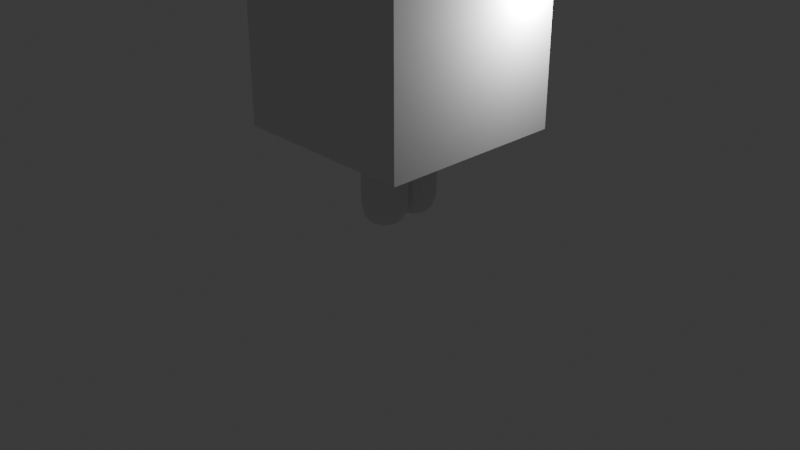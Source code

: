 # Source: joker.blend  (saved by Blender 4.3.34; exported with 4.5.12 LTS)
import bpy
from mathutils import Matrix  # noqa: F401  (used for matrix-valued properties, if any)

bpy.ops.wm.read_factory_settings(use_empty=True)
scene = bpy.context.scene
scene.name = 'Scene'

# ---- collections
col_collection = bpy.data.collections.new('Collection'); scene.collection.children.link(col_collection)
col_collection_2 = bpy.data.collections.new('Collection 2'); scene.collection.children.link(col_collection_2)
col_model = bpy.data.collections.new('model'); scene.collection.children.link(col_model)
col_mouth = bpy.data.collections.new('mouth'); col_model.children.link(col_mouth)
col_eyes = bpy.data.collections.new('eyes'); col_model.children.link(col_eyes)

# ---- materials (node trees are filled in below, after node groups)
mat_white = bpy.data.materials.new('white')
mat_red = bpy.data.materials.new('red')
mat_black = bpy.data.materials.new('black')
mat_yellow = bpy.data.materials.new('yellow')

# ---- material node trees
mat_white.use_nodes = True; mat_white.node_tree.nodes.clear()
_N = mat_white.node_tree.nodes; _L = mat_white.node_tree.links
n0 = _N.new('ShaderNodeBsdfPrincipled'); n0.name = 'Principled BSDF'; n0.location = (10, 300)
n0.inputs[0].default_value = (0.9822, 0.9823, 0.9823, 1.0)
n1 = _N.new('ShaderNodeOutputMaterial'); n1.name = 'Material Output'; n1.location = (300, 300)
_L.new(n0.outputs[0], n1.inputs[0])
n1.is_active_output = True
mat_red.use_nodes = True; mat_red.node_tree.nodes.clear()
_N = mat_red.node_tree.nodes; _L = mat_red.node_tree.links
n0 = _N.new('ShaderNodeBsdfPrincipled'); n0.name = 'Principled BSDF'; n0.location = (10, 300)
n0.inputs[0].default_value = (0.9822, 0.1144, 0.09084, 1.0)
n0.inputs[2].default_value = 1.0
n1 = _N.new('ShaderNodeOutputMaterial'); n1.name = 'Material Output'; n1.location = (300, 300)
_L.new(n0.outputs[0], n1.inputs[0])
n1.is_active_output = True
mat_black.use_nodes = True; mat_black.node_tree.nodes.clear()
_N = mat_black.node_tree.nodes; _L = mat_black.node_tree.links
n0 = _N.new('ShaderNodeBsdfPrincipled'); n0.name = 'Principled BSDF'; n0.location = (10, 300)
n0.inputs[0].default_value = (0.07819, 0.1248, 0.1356, 1.0)
n1 = _N.new('ShaderNodeOutputMaterial'); n1.name = 'Material Output'; n1.location = (300, 300)
_L.new(n0.outputs[0], n1.inputs[0])
n1.is_active_output = True
mat_yellow.use_nodes = True; mat_yellow.node_tree.nodes.clear()
_N = mat_yellow.node_tree.nodes; _L = mat_yellow.node_tree.links
n0 = _N.new('ShaderNodeBsdfPrincipled'); n0.name = 'Principled BSDF'; n0.location = (10, 300)
n0.inputs[0].default_value = (0.9822, 0.3613, 1.009e-07, 1.0)
n1 = _N.new('ShaderNodeOutputMaterial'); n1.name = 'Material Output'; n1.location = (300, 300)
_L.new(n0.outputs[0], n1.inputs[0])
n1.is_active_output = True

# ---- world
world_world = bpy.data.worlds.new('World'); scene.world = world_world
world_world.use_nodes = True; world_world.node_tree.nodes.clear()
_N = world_world.node_tree.nodes; _L = world_world.node_tree.links
n0 = _N.new('ShaderNodeOutputWorld'); n0.name = 'World Output'; n0.location = (300, 300)
n1 = _N.new('ShaderNodeBackground'); n1.name = 'Background'; n1.location = (10, 300)
n1.inputs[0].default_value = (0.05088, 0.05088, 0.05088, 1.0)
_L.new(n1.outputs[0], n0.inputs[0])
n0.is_active_output = True
world_world.color = (0.05088, 0.05088, 0.05088)
world_world.sun_shadow_jitter_overblur = 0.0

# ---- cameras
cam_camera = bpy.data.cameras.new('Camera')
cam_camera.clip_end = 100.0
cam_camera.ortho_scale = 7.314

# ---- lights
light_light = bpy.data.lights.new('Light', 'POINT')
light_light.energy = 500.0
light_light.shadow_soft_size = 0.1

# ---- meshes
me_cube_002 = bpy.data.meshes.new('Cube.002')
me_cube_002.from_pydata([(-1.0, -1.0, 0.06486), (-1.0, -1.0, 1.0), (-1.0, 1.0, 0.06486), (-1.0, 1.0, 1.0), (1.0, -1.0, 0.06486), (1.0, -1.0, 1.0), (1.0, 1.0, 0.06486), (1.0, 1.0, 1.0), (-1.0, 1.0, -0.8616), (-1.0, -1.0, -0.8616), (1.0, 1.0, -0.8616), (1.0, -1.0, -0.8616)], [], [(0, 1, 3, 2), (2, 3, 7, 6), (6, 7, 5, 4), (4, 5, 1, 0), (4, 0, 9, 11), (7, 3, 1, 5), (8, 10, 11, 9), (2, 6, 10, 8), (0, 2, 8, 9), (6, 4, 11, 10)])
_uv = me_cube_002.uv_layers.new(name='UVMap')
_uv.uv.foreach_set('vector', [0.375, 0.0, 0.625, 0.0, 0.625, 0.25, 0.375, 0.25, 0.375, 0.25, 0.625, 0.25, 0.625, 0.5, 0.375, 0.5, 0.375, 0.5, 0.625, 0.5, 0.625, 0.75, 0.375, 0.75, 0.375, 0.75, 0.625, 0.75, 0.625, 1.0, 0.375, 1.0, 0.375, 0.75, 0.375, 1.0, 0.375, 1.0, 0.375, 0.75, 0.625, 0.5, 0.875, 0.5, 0.875, 0.75, 0.625, 0.75, 0.125, 0.5, 0.375, 0.5, 0.375, 0.75, 0.125, 0.75, 0.375, 0.25, 0.375, 0.5, 0.375, 0.5, 0.375, 0.25, 0.375, 0.0, 0.375, 0.25, 0.375, 0.25, 0.375, 0.0, 0.375, 0.5, 0.375, 0.75, 0.375, 0.75, 0.375, 0.5])
me_cube_002.update()
me_plane = bpy.data.meshes.new('Plane')
me_plane.from_pydata([(-1.093e-18, 0.1951, -0.004921), (-1.093e-18, 0.1951, 1.073), (1.126e-16, 0.1568, 1.542), (1.126e-16, 1.043, 1.542)], [(0, 1), (2, 3)], [])
_uv = me_plane.uv_layers.new(name='UVMap')
_uv.uv.foreach_set('vector', [])
me_plane.update()
me_cube_003 = bpy.data.meshes.new('Cube.003')
me_cube_003.from_pydata([(-1.0, -1.0, -1.0), (-1.0, -1.0, 1.0), (-1.0, 1.0, -1.0), (-1.0, 1.0, 1.0), (1.0, -1.0, -1.0), (1.0, -1.0, 1.0), (1.0, 1.0, -1.0), (1.0, 1.0, 1.0)], [], [(0, 1, 3, 2), (2, 3, 7, 6), (6, 7, 5, 4), (4, 5, 1, 0), (2, 6, 4, 0), (7, 3, 1, 5)])
_uv = me_cube_003.uv_layers.new(name='UVMap')
_uv.uv.foreach_set('vector', [0.375, 0.0, 0.625, 0.0, 0.625, 0.25, 0.375, 0.25, 0.375, 0.25, 0.625, 0.25, 0.625, 0.5, 0.375, 0.5, 0.375, 0.5, 0.625, 0.5, 0.625, 0.75, 0.375, 0.75, 0.375, 0.75, 0.625, 0.75, 0.625, 1.0, 0.375, 1.0, 0.125, 0.5, 0.375, 0.5, 0.375, 0.75, 0.125, 0.75, 0.625, 0.5, 0.875, 0.5, 0.875, 0.75, 0.625, 0.75])
me_cube_003.update()
me_cube_001 = bpy.data.meshes.new('Cube.001')
me_cube_001.from_pydata([(-0.007012, 0.0, -0.9608), (-0.3531, 0.0, 1.135), (-0.3531, 0.6299, 1.135), (1.4, 0.0, -1.067), (0.8857, 0.0, 1.135), (0.8857, 0.6299, 1.135), (-0.673, 0.0, -0.1511), (-0.673, 1.135, -0.09072), (1.274, 1.135, -0.09072), (1.274, 0.0, -0.1511), (-0.6044, 0.0, 0.1376), (-0.6044, 1.066, 0.198), (1.205, 1.066, 0.198), (1.205, 0.0, 0.1376), (-0.1943, 0.8145, -0.4297), (0.795, 0.8145, -0.4297), (-0.1943, 0.0, -0.4297), (1.029, 0.7727, 0.4292), (1.029, 0.0, 0.4292), (1.097, 0.4072, -0.7484)], [], [(12, 11, 17), (2, 11, 10, 1), (14, 0, 16), (9, 15, 8), (5, 2, 1, 4), (15, 9, 3, 19), (14, 7, 8, 15), (16, 6, 7, 14), (7, 11, 12, 8), (6, 10, 11, 7), (14, 3, 0), (15, 19, 3, 14), (18, 17, 5, 4), (8, 12, 13, 9), (2, 5, 17, 11), (12, 17, 18, 13)])
me_cube_001.attributes.new('crease_vert', 'FLOAT', 'POINT').data.foreach_set('value', [0.0, 0.0, 0.0, 0.45, 0.0, 0.0, 0.0, 0.0, 0.0, 0.0, 0.0, 0.0, 0.0, 0.0, 0.0, 0.0, 0.0, 0.0, 0.0, 0.0])
_uv = me_cube_001.uv_layers.new(name='UVMap')
_uv.uv.foreach_set('vector', [0.5172, 0.5, 0.5172, 0.25, 0.5487, 0.5, 0.875, 0.5, 0.5172, 0.25, 0.5172, 0.0, 0.875, 0.75, 0.4446, 0.25, 0.0, 0.0, 0.4446, 0.0, 0.4811, 0.75, 0.4446, 0.5, 0.4811, 0.5, 0.625, 0.5, 0.875, 0.5, 0.875, 0.75, 0.625, 0.75, 0.4446, 0.5, 0.4811, 0.75, 0.0, 0.0, 0.2223, 0.25, 0.4446, 0.25, 0.4811, 0.25, 0.4811, 0.5, 0.4446, 0.5, 0.4446, 0.0, 0.4811, 0.0, 0.4811, 0.25, 0.4446, 0.25, 0.4811, 0.25, 0.5172, 0.25, 0.5172, 0.5, 0.4811, 0.5, 0.4811, 0.0, 0.5172, 0.0, 0.5172, 0.25, 0.4811, 0.25, 0.4446, 0.25, 0.0, 0.0, 0.0, 0.0, 0.4446, 0.5, 0.2223, 0.25, 0.0, 0.0, 0.4446, 0.25, 0.5487, 0.75, 0.5487, 0.5, 0.625, 0.5, 0.625, 0.75, 0.4811, 0.5, 0.5172, 0.5, 0.5172, 0.75, 0.4811, 0.75, 0.875, 0.5, 0.625, 0.5, 0.5487, 0.5, 0.5172, 0.25, 0.5172, 0.5, 0.5487, 0.5, 0.5487, 0.75, 0.5172, 0.75])
me_cube_001.materials.append(mat_white)
me_cube_001.update()
me_plane_004 = bpy.data.meshes.new('Plane.004')
me_plane_004.from_pydata([(0.0, 0.0, 0.0)], [], [])
_uv = me_plane_004.uv_layers.new(name='UVMap')
_uv.uv.foreach_set('vector', [])
me_plane_004.update()
me_plane_001 = bpy.data.meshes.new('Plane.001')
me_plane_001.from_pydata([(-0.4212, 0.0, -4.37e-08), (0.8786, 0.0, 9.168e-09), (-1.063, 1.848, 4.748e-09), (-0.004503, 1.323, 7.584e-08), (-0.469, 0.7604, -4.009e-08), (0.6126, 0.7853, 2.925e-08), (0.3803, -7.473e-33, -2.871e-08), (0.2235, 0.5767, -5.462e-08), (-0.2452, 0.9552, -3.811e-08), (0.03943, 0.01774, -6.904e-08)], [], [(8, 9, 0, 4), (6, 7, 5, 1), (8, 4, 2, 3), (3, 5, 7, 8)])
_uv = me_plane_001.uv_layers.new(name='UVMap')
_uv.uv.foreach_set('vector', [0.0, 0.0, 0.0, 0.0, 0.0, 0.0, 0.0, 0.0, 0.0, 0.0, 0.0, 0.0, 0.0, 0.0, 0.0, 0.0, 0.0, 0.0, 0.0, 0.0, 0.0, 0.0, 0.0, 0.0, 0.0, 0.0, 0.0, 0.0, 0.0, 0.0, 0.0, 0.0])
me_plane_001.materials.append(mat_red)
me_plane_001.materials.append(mat_white)
me_plane_001.update()
me_plane_002 = bpy.data.meshes.new('Plane.002')
me_plane_002.from_pydata([(-0.3072, 0.0, -5.23e-08), (0.5921, 0.0, 3.08e-08), (-0.4837, 1.356, -3.898e-08), (-0.177, 1.101, 8.886e-08), (-0.4012, 0.8312, -4.52e-08), (0.4186, 0.6498, 4.39e-08), (0.3803, -7.473e-33, -2.871e-08), (0.2235, 0.5767, -5.462e-08), (-0.2452, 0.9552, -3.811e-08), (-0.1115, -0.0007393, -5.764e-08)], [], [(8, 9, 0, 4), (6, 7, 5, 1), (8, 4, 2, 3), (3, 5, 7, 8), (7, 6, 9, 8)])
me_plane_002.polygons.foreach_set('material_index', [1, 1, 1, 1, 1])
_uv = me_plane_002.uv_layers.new(name='UVMap')
_uv.uv.foreach_set('vector', [0.0, 0.0, 0.0, 0.0, 0.0, 0.0, 0.0, 0.0, 0.0, 0.0, 0.0, 0.0, 0.0, 0.0, 0.0, 0.0, 0.0, 0.0, 0.0, 0.0, 0.0, 0.0, 0.0, 0.0, 0.0, 0.0, 0.0, 0.0, 0.0, 0.0, 0.0, 0.0, 0.0, 0.0, 0.0, 0.0, 0.0, 0.0, 0.0, 0.0])
me_plane_002.materials.append(mat_red)
me_plane_002.materials.append(mat_white)
me_plane_002.update()
me_plane_003 = bpy.data.meshes.new('Plane.003')
me_plane_003.from_pydata([(-0.414, -0.6519, 2.562e-08), (0.2979, -0.6519, -3.069e-08), (-0.4082, 0.6055, 2.587e-08), (0.3211, 0.5938, -2.967e-08)], [], [(0, 1, 3, 2)])
me_plane_003.attributes.new('crease_vert', 'FLOAT', 'POINT').data.foreach_set('value', [0.0, 0.59, 0.0, 0.59])
_uv = me_plane_003.uv_layers.new(name='UVMap')
_uv.uv.foreach_set('vector', [0.0, 0.0, 1.0, 0.0, 1.0, 1.0, 0.0, 1.0])
me_plane_003.update()
me_plane_005 = bpy.data.meshes.new('Plane.005')
me_plane_005.from_pydata([(-0.414, -0.6519, 2.562e-08), (0.2979, -0.6519, -3.069e-08), (-0.4082, 0.6055, 2.587e-08), (0.2849, 0.5938, -3.126e-08)], [], [(0, 1, 3, 2)])
me_plane_005.attributes.new('crease_vert', 'FLOAT', 'POINT').data.foreach_set('value', [0.0, 0.59, 0.0, 0.59])
_uv = me_plane_005.uv_layers.new(name='UVMap')
_uv.uv.foreach_set('vector', [0.0, 0.0, 1.0, 0.0, 1.0, 1.0, 0.0, 1.0])
me_plane_005.materials.append(mat_black)
me_plane_005.update()
me_plane_006 = bpy.data.meshes.new('Plane.006')
me_plane_006.from_pydata([(-0.7829, -1.193, 9.49e-09), (0.4384, -0.9473, -0.4211), (-1.754, 1.879, -3.484), (0.4643, 0.8375, -0.4211)], [], [(0, 1, 3, 2)])
me_plane_006.attributes.new('crease_vert', 'FLOAT', 'POINT').data.foreach_set('value', [0.0, 0.38, 0.0, 0.38])
_uv = me_plane_006.uv_layers.new(name='UVMap')
_uv.uv.foreach_set('vector', [0.0, 0.0, 1.0, 0.0, 1.0, 1.0, 0.0, 1.0])
me_plane_006.materials.append(mat_yellow)
me_plane_006.update()

# ---- curves / text
cu_b_ziercurve = bpy.data.curves.new('BézierCurve', 'CURVE')
cu_b_ziercurve.dimensions = '3D'
_sp = cu_b_ziercurve.splines.new('NURBS'); _sp.points.add(3)
_sp.points.foreach_set('co', [-0.2786, 0.2374, 2.341, 1.0, -0.2781, 0.1897, 2.452, 1.0, -0.1349, -0.05581, 2.522, 1.0, -0.003712, 0.01471, 2.069, 1.0])
_sp.points.foreach_set('radius', [1.0, 1.0, 1.0, 19.69])
_sp.order_u = 2
_sp.order_v = 1
_sp.resolution_u = 8
_sp.use_bezier_u = True
cu_b_ziercurve.materials.append(mat_red)
cu_b_ziercurve.use_path = True
cu_b_ziercurve.bevel_depth = 0.01
cu_b_ziercurve.resolution_u = 8
cu_b_ziercurve.render_resolution_u = 8
cu_b_ziercurve.fill_mode = 'FULL'

# ---- objects
ob_light = bpy.data.objects.new('Light', light_light)
ob_camera = bpy.data.objects.new('Camera', cam_camera)
ob_empty = bpy.data.objects.new('Empty', None)
ob_empty_001 = bpy.data.objects.new('Empty.001', None)
ob_body = bpy.data.objects.new('body', me_cube_002)
ob_limbs = bpy.data.objects.new('limbs', me_plane)
ob_nothing_cube = bpy.data.objects.new('nothing_cube', me_cube_003)
ob_head = bpy.data.objects.new('head', me_cube_001)
ob_origin = bpy.data.objects.new('origin', me_plane_004)
ob_lips = bpy.data.objects.new('lips', me_plane_001)
ob_teeth = bpy.data.objects.new('teeth', me_plane_002)
ob_whites = bpy.data.objects.new('whites', me_plane_003)
ob_pupils = bpy.data.objects.new('pupils', me_plane_005)
ob_paint = bpy.data.objects.new('paint', me_plane_006)
ob_b_ziercurve = bpy.data.objects.new('BézierCurve', cu_b_ziercurve)

# ---- transforms, parenting, visibility, modifiers, constraints
ob_light.location = (1.07, 0.6723, 2.482)
ob_light.rotation_euler = (0.6503, 0.05522, 1.866)
ob_light.lock_rotations_4d = False
ob_light.empty_display_type = 'ARROWS'
ob_light.color = (0.0, 0.0, 0.0, 0.0)
ob_light.lineart.crease_threshold = 0.0
ob_camera.location = (7.359, -6.926, 4.958)
ob_camera.rotation_euler = (1.109, 0.0, 0.8149)
ob_camera.lock_rotations_4d = False
ob_camera.empty_display_type = 'ARROWS'
ob_camera.color = (0.0, 0.0, 0.0, 0.0)
ob_camera.display_type = 'WIRE'
ob_camera.lineart.crease_threshold = 0.0
ob_empty.location = (2.623, 2.116e-08, 1.927)
ob_empty.rotation_euler = (1.571, -0.0, 1.571)
ob_empty.scale = (0.383, 0.383, 0.383)
ob_empty.empty_display_type = 'IMAGE'
ob_empty.empty_display_size = 5.0
ob_empty.empty_image_depth = 'BACK'
ob_empty.show_empty_image_perspective = False
ob_empty.use_empty_image_alpha = True
ob_empty.empty_image_side = 'FRONT'
ob_empty_001.location = (2.682, 2.05e-08, 0.251)
ob_empty_001.rotation_euler = (1.571, -0.0, 1.571)
ob_empty_001.empty_display_type = 'IMAGE'
ob_empty_001.empty_display_size = 5.0
ob_empty_001.empty_image_depth = 'BACK'
ob_empty_001.show_empty_image_perspective = False
ob_empty_001.use_empty_image_alpha = True
ob_empty_001.empty_image_side = 'FRONT'
ob_empty_001.color = (1.0, 1.0, 1.0, 0.5285)
ob_body.location = (0.0, 0.0, 1.28)
ob_body.scale = (0.2652, 0.3783, 0.5401)
_m = ob_body.modifiers.new('Subdivision', 'SUBSURF')
_m.levels = 2
ob_limbs.location = (0.0, 0.0, 0.0)
_m = ob_limbs.modifiers.new('Mirror', 'MIRROR')
_m.use_axis = (False, True, False)
_m = ob_limbs.modifiers.new('Skin', 'SKIN')
_m = ob_limbs.modifiers.new('Subdivision', 'SUBSURF')
ob_nothing_cube.location = (0.0, 0.0, 1.991)
ob_head.location = (0.0, 0.0, 1.954)
ob_head.scale = (0.2191, 0.2191, 0.2191)
_m = ob_head.modifiers.new('Mirror', 'MIRROR')
_m.use_axis = (False, True, False)
_m = ob_head.modifiers.new('Subdivision', 'SUBSURF')
_m.levels = 4
_m.render_levels = 4
_m = ob_head.modifiers.new('Boolean', 'BOOLEAN')
_m.object = ob_whites
ob_origin.location = (0.0, 0.0, 0.0)
ob_lips.location = (0.2644, 0.0, 1.89)
ob_lips.rotation_euler = (-0.0, 1.571, 0.0)
ob_lips.scale = (0.1036, 0.1036, 0.1036)
ob_lips.visible_shadow = False
_vg = ob_lips.vertex_groups.new(name='lips')
_vg.add([0, 1, 2, 3, 4, 5, 6, 7, 8, 9], 1.0, 'REPLACE')
_m = ob_lips.modifiers.new('Mirror', 'MIRROR')
_m.use_axis = (False, True, False)
_m.merge_threshold = 0.248
_m = ob_lips.modifiers.new('Subdivision', 'SUBSURF')
_m.quality = 4
_m.levels = 2
_m = ob_lips.modifiers.new('Shrinkwrap', 'SHRINKWRAP')
_m.show_render = False
_m.wrap_method = 'PROJECT'
_m.target = ob_head
_m.project_limit = 0.01
_m.use_project_z = True
_m.subsurf_levels = 1
_m.use_negative_direction = True
_m = ob_lips.modifiers.new('Solidify', 'SOLIDIFY')
_m.thickness = 0.19
_m.offset = 0.0
_m.vertex_group = 'lips'
_m = ob_lips.modifiers.new('Subdivision.001', 'SUBSURF')
_m.levels = 2
ob_teeth.location = (0.2644, 0.0, 1.89)
ob_teeth.rotation_euler = (-0.0, 1.571, 0.0)
ob_teeth.scale = (0.1036, 0.1036, 0.1036)
ob_teeth.visible_shadow = False
_vg = ob_teeth.vertex_groups.new(name='lips')
_m = ob_teeth.modifiers.new('Mirror', 'MIRROR')
_m.use_axis = (False, True, False)
_m.merge_threshold = 0.248
ob_whites.location = (0.278, 0.09325, 2.055)
ob_whites.rotation_euler = (0.0, 1.571, 0.0)
ob_whites.scale = (0.06603, 0.06603, 0.06603)
_m = ob_whites.modifiers.new('Subdivision', 'SUBSURF')
_m = ob_whites.modifiers.new('Shrinkwrap', 'SHRINKWRAP')
_m.wrap_method = 'PROJECT'
_m.target = ob_head
_m.use_project_z = True
_m.use_negative_direction = True
_m = ob_whites.modifiers.new('Solidify', 'SOLIDIFY')
_m.thickness = 0.15
_m.offset = 0.0
_m = ob_whites.modifiers.new('Mirror', 'MIRROR')
_m.use_axis = (False, True, False)
_m.mirror_object = ob_origin
ob_pupils.location = (0.278, 0.09325, 2.045)
ob_pupils.rotation_euler = (0.0, 1.571, 0.0)
ob_pupils.scale = (0.03168, 0.03168, 0.03168)
_m = ob_pupils.modifiers.new('Subdivision', 'SUBSURF')
_m = ob_pupils.modifiers.new('Shrinkwrap', 'SHRINKWRAP')
_m.wrap_method = 'PROJECT'
_m.target = ob_head
_m.use_project_z = True
_m.use_negative_direction = True
_m = ob_pupils.modifiers.new('Solidify', 'SOLIDIFY')
_m.thickness = 0.35
_m.offset = 0.0
_m = ob_pupils.modifiers.new('Mirror', 'MIRROR')
_m.use_axis = (False, True, False)
_m.mirror_object = ob_origin
ob_paint.location = (0.278, 0.09325, 2.055)
ob_paint.rotation_euler = (0.0, 1.571, 0.0)
ob_paint.scale = (0.06603, 0.06603, 0.06603)
_m = ob_paint.modifiers.new('Subdivision', 'SUBSURF')
_m.levels = 2
_m = ob_paint.modifiers.new('Shrinkwrap', 'SHRINKWRAP')
_m.target = ob_head
_m.use_project_z = True
_m.use_negative_direction = True
_m = ob_paint.modifiers.new('Solidify', 'SOLIDIFY')
_m.thickness = 0.1
_m.offset = 0.0
_m = ob_paint.modifiers.new('Mirror', 'MIRROR')
_m.use_axis = (False, True, False)
_m.mirror_object = ob_origin
ob_b_ziercurve.location = (0.0, 0.0, 0.0)
_m = ob_b_ziercurve.modifiers.new('Subdivision', 'SUBSURF')
_m.levels = 3
_m.render_levels = 3
_m.show_only_control_edges = False
_m = ob_b_ziercurve.modifiers.new('Solidify', 'SOLIDIFY')
_m.show_render = False
_m.thickness = 0.02

# ---- collection membership
col_collection.objects.link(ob_light)
col_collection.objects.link(ob_camera)
col_collection_2.objects.link(ob_empty)
col_collection_2.objects.link(ob_empty_001)
col_model.objects.link(ob_body)
col_model.objects.link(ob_limbs)
col_model.objects.link(ob_nothing_cube)
col_model.objects.link(ob_head)
col_model.objects.link(ob_origin)
col_mouth.objects.link(ob_lips)
col_mouth.objects.link(ob_teeth)
col_eyes.objects.link(ob_whites)
col_eyes.objects.link(ob_pupils)
col_eyes.objects.link(ob_paint)
col_eyes.objects.link(ob_b_ziercurve)

# ---- scene / render settings (as saved in the file)
scene.camera = ob_camera
scene.frame_start = 1; scene.frame_end = 250; scene.frame_set(1)
scene.render.engine = 'BLENDER_EEVEE_NEXT'
bpy.context.view_layer.update()
